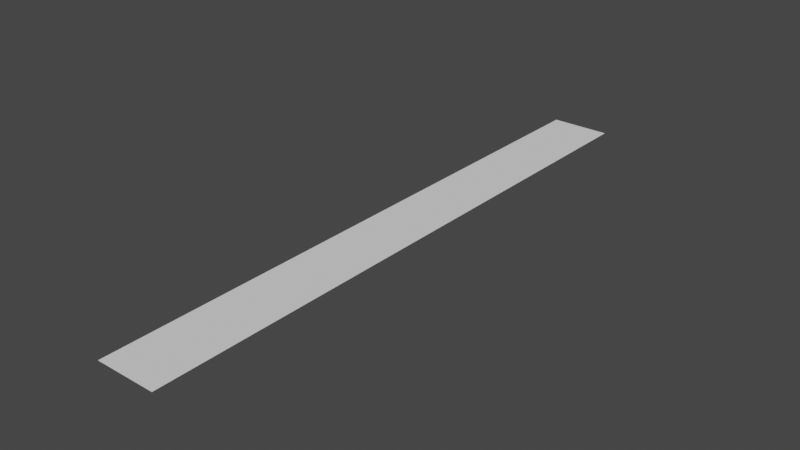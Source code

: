 # Source: laser.blend  (saved by Blender 2.93.21; exported with 4.5.12 LTS)
import bpy
from mathutils import Matrix  # noqa: F401  (used for matrix-valued properties, if any)

bpy.ops.wm.read_factory_settings(use_empty=True)
scene = bpy.context.scene
scene.name = 'Scene'

# ---- world
world_world = bpy.data.worlds.new('World'); scene.world = world_world
world_world.use_nodes = True; world_world.node_tree.nodes.clear()
_N = world_world.node_tree.nodes; _L = world_world.node_tree.links
n0 = _N.new('ShaderNodeOutputWorld'); n0.name = 'World Output'; n0.location = (300, 300)
n1 = _N.new('ShaderNodeBackground'); n1.name = 'Background'; n1.location = (10, 300)
n1.inputs[0].default_value = (0.05088, 0.05088, 0.05088, 1.0)
_L.new(n1.outputs[0], n0.inputs[0])
n0.is_active_output = True
world_world.color = (0.05088, 0.05088, 0.05088)
world_world.use_sun_shadow = False
world_world.sun_shadow_jitter_overblur = 0.0

# ---- meshes
me_cube_001 = bpy.data.meshes.new('Cube.001')
me_cube_001.from_pydata([(4.374e-08, -1.0, 0.0), (-8.185e-11, -3.578e-18, 0.0), (0.03325, 1.453e-09, 0.0), (0.03325, -1.0, 0.0), (-0.03325, -1.0, 0.0), (-0.03325, -1.453e-09, 0.0), (0.04987, 2.18e-09, 0.0), (0.04987, -1.0, 0.0), (0.01662, -1.0, 0.0), (0.01662, 7.267e-10, 0.0), (-0.01662, -7.267e-10, 0.0), (-0.01662, -1.0, 0.0), (-0.04987, -1.0, 0.0), (-0.04987, -2.18e-09, 0.0)], [], [(8, 3, 2), (11, 1, 10), (8, 2, 9), (12, 5, 13), (3, 6, 2), (0, 9, 1), (4, 10, 5), (11, 0, 1), (12, 4, 5), (3, 7, 6), (0, 8, 9), (4, 11, 10)])
_uv = me_cube_001.uv_layers.new(name='UVMap')
_uv.uv.foreach_set('vector', [0.875, 0.6562, 0.875, 0.6875, 0.625, 0.6875, 0.875, 0.5938, 0.625, 0.625, 0.625, 0.5938, 0.875, 0.6562, 0.625, 0.6875, 0.625, 0.6562, 0.875, 0.5312, 0.625, 0.5625, 0.625, 0.5312, 0.875, 0.6875, 0.625, 0.7188, 0.625, 0.6875, 0.875, 0.625, 0.625, 0.6562, 0.625, 0.625, 0.875, 0.5625, 0.625, 0.5938, 0.625, 0.5625, 0.875, 0.5938, 0.875, 0.625, 0.625, 0.625, 0.875, 0.5312, 0.875, 0.5625, 0.625, 0.5625, 0.875, 0.6875, 0.875, 0.7188, 0.625, 0.7188, 0.875, 0.625, 0.875, 0.6562, 0.625, 0.6562, 0.875, 0.5625, 0.875, 0.5938, 0.625, 0.5938])
_ca = me_cube_001.color_attributes.new('Col', 'BYTE_COLOR', 'CORNER')
_ca.data.foreach_set('color', [1.0, 0.807, 0.2502, 1.0, 1.0, 0.1812, 0.0999, 1.0, 1.0, 0.1812, 0.0999, 1.0, 1.0, 0.807, 0.2502, 1.0, 1.0, 1.0, 1.0, 1.0, 1.0, 0.807, 0.2542, 1.0, 1.0, 0.807, 0.2502, 1.0, 1.0, 0.1812, 0.0999, 1.0, 1.0, 0.8714, 0.4969, 1.0, 0.0, 0.0, 0.0, 0.0, 1.0, 0.2051, 0.1274, 1.0, 0.0, 0.0, 0.0, 0.0, 1.0, 0.1812, 0.0999, 1.0, 0.0, 0.0, 0.0, 0.0, 1.0, 0.1812, 0.0999, 1.0, 1.0, 1.0, 1.0, 1.0, 1.0, 0.8714, 0.4969, 1.0, 1.0, 1.0, 1.0, 1.0, 1.0, 0.1845, 0.1022, 1.0, 1.0, 0.807, 0.2542, 1.0, 1.0, 0.2051, 0.1274, 1.0, 1.0, 0.807, 0.2502, 1.0, 1.0, 1.0, 1.0, 1.0, 1.0, 1.0, 1.0, 1.0, 0.0, 0.0, 0.0, 0.0, 1.0, 0.1845, 0.1022, 1.0, 1.0, 0.2051, 0.1274, 1.0, 1.0, 0.1812, 0.0999, 1.0, 0.0, 0.0, 0.0, 0.0, 0.0, 0.0, 0.0, 0.0, 1.0, 1.0, 1.0, 1.0, 1.0, 0.807, 0.2502, 1.0, 1.0, 0.8714, 0.4969, 1.0, 1.0, 0.1845, 0.1022, 1.0, 1.0, 0.807, 0.2502, 1.0, 1.0, 0.807, 0.2542, 1.0])
me_cube_001.use_remesh_fix_poles = True
me_cube_001.use_remesh_preserve_attributes = False
me_cube_001.update()

# ---- objects
ob_body = bpy.data.objects.new('body', me_cube_001)

# ---- transforms, parenting, visibility, modifiers, constraints
ob_body.location = (0.0, 0.0, 0.0)

# ---- collection membership
scene.collection.objects.link(ob_body)

# ---- scene / render settings (as saved in the file)
scene.frame_start = 1; scene.frame_end = 250; scene.frame_set(1)
scene.render.engine = 'BLENDER_EEVEE_NEXT'
scene.cycles.use_denoising = False
scene.cycles.samples = 128
scene.cycles.sampling_pattern = 'TABULATED_SOBOL'
scene.cycles.use_adaptive_sampling = False
scene.cycles.use_light_tree = False
scene.view_settings.view_transform = 'Filmic'
bpy.context.view_layer.update()

# ---- added for rendering (the .blend has no active camera and no usable light): camera, sun
cam_auto = bpy.data.cameras.new('AutoCamera')
cam_auto.lens = 50.0
cam_auto.sensor_width = 36.0
cam_auto.clip_end = 1000.0
ob_auto_camera = bpy.data.objects.new('AutoCamera', cam_auto)
scene.collection.objects.link(ob_auto_camera)
ob_auto_camera.location = (0.929816, -1.61578, 0.743852)
ob_auto_camera.rotation_euler = (1.09748, -7.21219e-08, 0.694738)
scene.camera = ob_auto_camera
light_auto_sun = bpy.data.lights.new('AutoSun', 'SUN')
light_auto_sun.energy = 3.0
light_auto_sun.angle = 0.0523599
ob_auto_sun = bpy.data.objects.new('AutoSun', light_auto_sun)
scene.collection.objects.link(ob_auto_sun)
ob_auto_sun.rotation_euler = (0.872665, 0.174533, 0.523599)
bpy.context.view_layer.update()
